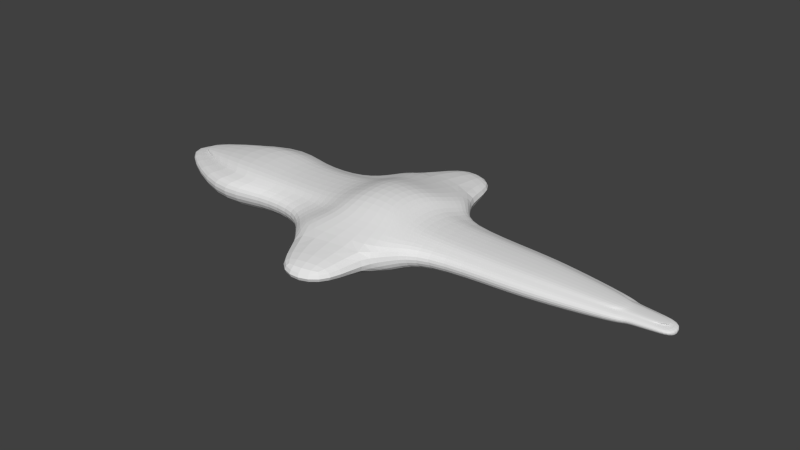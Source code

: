 # Source: Ship1.blend  (saved by Blender 2.76.0; exported with 4.5.12 LTS)
import bpy
from mathutils import Matrix  # noqa: F401  (used for matrix-valued properties, if any)

bpy.ops.wm.read_factory_settings(use_empty=True)
scene = bpy.context.scene
scene.name = 'Scene'

# ---- collections
col_collection_1 = bpy.data.collections.new('Collection 1'); scene.collection.children.link(col_collection_1)

# ---- world
world_world = bpy.data.worlds.new('World'); scene.world = world_world
world_world.color = (0.05088, 0.05088, 0.05088)
world_world.use_sun_shadow = False
world_world.sun_shadow_jitter_overblur = 0.0
world_world.cycles.sampling_method = 'MANUAL'
world_world.cycles.sample_map_resolution = 256

# ---- meshes
me_cube = bpy.data.meshes.new('Cube')
me_cube.from_pydata([(-0.5459, -0.4332, -0.4414), (-0.5459, -0.4332, 0.3551), (-0.5459, 0.4332, -0.4414), (-0.5459, 0.4332, 0.3551), (0.5459, -0.3601, -0.3671), (0.5459, -0.3601, 0.3025), (0.5459, 0.3601, -0.3671), (0.5459, 0.3601, 0.3025), (-1.864, -0.5046, -0.5138), (-1.864, -0.5046, 0.4064), (-1.864, 0.5046, 0.4064), (-1.864, 0.5046, -0.5138), (-2.558, -0.5432, -0.553), (-2.558, -0.5432, 0.4341), (-2.558, 0.5432, 0.4341), (-2.558, 0.5432, -0.553), (-3.115, -0.7056, -0.7179), (-3.115, -0.7056, 0.5509), (-3.115, 0.7056, 0.5509), (-3.115, 0.7056, -0.7179), (-7.698, -1.068, -1.086), (-7.698, -1.068, 0.8115), (-7.698, 1.068, 0.8115), (-7.698, 1.068, -1.086), (-17.0, -1.35, -1.372), (-17.0, -1.35, 1.014), (-17.0, 1.35, 1.014), (-17.0, 1.35, -1.372), (-24.72, -3.1, -2.529), (-23.44, -1.637, 2.505), (-23.44, 1.637, 2.505), (-24.72, 3.1, -2.529), (-42.67, -0.5263, -0.5359), (-42.67, -0.5263, 0.422), (-42.67, 0.5263, 0.422), (-42.67, 0.5263, -0.5359), (-20.58, -1.392, 2.329), (-19.3, -2.638, -1.806), (-19.3, 2.638, -1.806), (-20.58, 1.392, 2.329), (-10.47, 1.215, -1.235), (-10.47, 1.215, 0.9168), (-10.47, -1.215, 0.9168), (-10.47, -1.215, -1.235), (-0.5459, -0.8877, -0.1482), (-0.5459, -0.8877, 0.1449), (-0.5459, 0.8877, 0.1449), (-0.5459, 0.8877, -0.1482), (0.5459, 0.7378, 0.1202), (0.5459, 0.7378, -0.1235), (0.5459, -0.7378, 0.1202), (0.5459, -0.7378, -0.1235), (-1.864, -1.034, -0.1724), (-1.864, -1.034, 0.1691), (-1.864, 1.034, 0.1691), (-1.864, 1.034, -0.1724), (-2.558, -1.113, -0.1854), (-2.558, -1.113, 0.1821), (-2.558, 1.113, 0.1821), (-2.558, 1.113, -0.1854), (-3.115, -1.446, -0.2404), (-3.115, -1.446, 0.2371), (-3.115, 1.446, 0.2371), (-3.115, 1.446, -0.2404), (-7.698, -2.189, -0.363), (-7.698, -2.189, 0.3598), (-7.698, 2.189, 0.3598), (-7.698, 2.189, -0.363), (-17.0, -2.766, -0.4583), (-17.0, -2.766, 0.455), (-17.0, 2.766, 0.455), (-17.0, 2.766, -0.4583), (-24.93, -6.846, -1.132), (-24.93, -6.846, 1.129), (-24.93, 6.846, 1.129), (-24.93, 6.846, -1.132), (-42.67, -1.078, -0.1797), (-42.67, -1.078, 0.1764), (-42.67, 1.078, 0.1764), (-42.67, 1.078, -0.1797), (-19.08, 5.825, -0.9634), (-19.08, 5.825, 0.9601), (-19.08, -5.825, 0.9601), (-19.08, -5.825, -0.9634), (-10.47, -2.489, 0.4093), (-10.47, -2.489, -0.4126), (-10.47, 2.489, -0.4126), (-10.47, 2.489, 0.4093), (-23.22, -10.64, -0.7392), (-23.22, -10.64, 0.7359), (-23.22, 10.64, 0.7359), (-23.22, 10.64, -0.7392), (-19.41, 9.973, -0.6292), (-19.41, 9.973, 0.6259), (-19.41, -9.973, 0.6259), (-19.41, -9.973, -0.6292), (-27.68, -1.824, -1.852), (-27.68, 1.824, -1.852), (-27.68, 1.824, 1.354), (-27.68, -1.824, 1.354), (-27.68, -3.737, -0.6186), (-27.68, -3.737, 0.6153), (-27.68, 3.737, 0.6153), (-27.68, 3.737, -0.6186), (-35.55, -2.404, -2.441), (-35.55, 2.404, 1.772), (-35.55, -4.925, -0.8149), (-35.55, -4.925, 0.8116), (-35.55, 4.925, 0.8116), (-35.55, 4.925, -0.8149), (-35.55, 2.404, -2.441), (-35.55, -2.404, 1.772), (-26.04, 2.727, -2.25), (-25.16, -1.712, 1.615), (-26.04, -2.727, -2.25), (-25.16, 1.712, 1.615), (-26.04, -5.588, -0.9242), (-26.04, -5.588, 0.9209), (-26.04, 5.588, 0.9209), (-26.04, 5.588, -0.9242), (-18.27, -2.257, -1.519), (-18.27, 2.257, -1.519), (-19.17, -1.376, 1.389), (-19.17, 1.376, 1.389), (-18.27, -4.625, -0.7653), (-18.27, -4.625, 0.762), (-18.27, 4.625, 0.762), (-18.27, 4.625, -0.7653), (-1.903, -0.6017, 0.2978), (-3.104, -0.7008, 0.3322), (-3.736, -0.7545, 0.3508), (-4.243, -0.9801, 0.429), (-8.418, -1.484, 0.6036), (-16.89, -1.875, 0.7392), (-23.44, -3.864, 1.725), (-40.28, -0.731, 0.3427), (-19.47, 3.288, 1.568), (-10.95, 1.687, 0.6742), (-1.903, 0.6017, 0.2978), (-0.908, 0.5001, 0.2626), (-0.908, -0.5001, 0.2626), (-3.104, 0.7008, 0.3322), (-3.736, 0.7545, 0.3508), (-4.243, 0.9801, 0.429), (-8.418, 1.484, 0.6036), (-16.89, 1.875, 0.7392), (-23.44, 3.864, 1.725), (-40.28, 0.731, 0.3427), (-19.47, -3.288, 1.568), (-10.95, -1.687, 0.6742), (-26.62, 2.533, 0.9673), (-26.62, -2.533, 0.9673), (-33.79, 3.339, 1.247), (-33.79, -3.339, 1.247), (-24.73, -3.325, 1.225), (-24.73, 3.325, 1.225), (-18.46, 2.733, 1.05), (-18.46, -2.733, 1.05), (-31.79, 1.71, -1.716), (-31.79, -1.71, 1.285), (-31.79, -1.71, -1.716), (-31.79, 1.71, 1.285), (-31.79, -3.503, -0.5591), (-31.79, -3.503, 0.5978), (-31.79, 3.503, 0.5978), (-31.79, 3.503, -0.5591), (-30.65, -2.375, 0.9155), (-30.65, 2.375, 0.9155)], [], [(128, 1, 9, 129), (47, 49, 6, 2), (49, 51, 4, 6), (51, 44, 0, 4), (0, 2, 6, 4), (5, 7, 3, 1), (55, 11, 15, 59), (2, 0, 8, 11), (1, 3, 10, 9), (47, 2, 11, 55), (59, 15, 19, 63), (129, 9, 13, 130), (11, 8, 12, 15), (9, 10, 14, 13), (19, 16, 20, 23), (130, 13, 17, 131), (15, 12, 16, 19), (13, 14, 18, 17), (86, 40, 27, 71), (17, 18, 22, 21), (63, 19, 23, 67), (131, 17, 21, 132), (148, 36, 29, 134), (149, 42, 25, 133), (40, 43, 24, 27), (42, 41, 26, 25), (110, 104, 32, 35), (38, 37, 28, 31), (36, 39, 30, 29), (80, 38, 31, 75), (76, 79, 35, 32), (111, 105, 34, 33), (109, 110, 35, 79), (153, 111, 33, 135), (127, 121, 38, 80), (122, 123, 39, 36), (121, 120, 37, 38), (157, 122, 36, 148), (21, 22, 41, 42), (23, 20, 43, 40), (132, 21, 42, 149), (67, 23, 40, 86), (144, 66, 87, 137), (66, 67, 86, 87), (20, 64, 85, 43), (64, 65, 84, 85), (120, 124, 83, 37), (124, 125, 82, 83), (156, 126, 81, 136), (126, 127, 80, 81), (104, 106, 76, 32), (106, 107, 77, 76), (152, 108, 78, 147), (108, 109, 79, 78), (135, 147, 78, 77), (77, 78, 79, 76), (136, 81, 74, 146), (83, 82, 94, 95), (43, 85, 68, 24), (85, 84, 69, 68), (37, 83, 72, 28), (16, 60, 64, 20), (60, 61, 65, 64), (143, 62, 66, 144), (62, 63, 67, 66), (137, 87, 70, 145), (87, 86, 71, 70), (12, 56, 60, 16), (56, 57, 61, 60), (8, 52, 56, 12), (52, 53, 57, 56), (142, 58, 62, 143), (58, 59, 63, 62), (138, 46, 54, 141), (46, 47, 55, 54), (141, 54, 58, 142), (54, 55, 59, 58), (140, 128, 45, 50), (50, 45, 44, 51), (139, 140, 50, 48), (48, 50, 51, 49), (138, 139, 48, 46), (46, 48, 49, 47), (0, 44, 52, 8), (44, 45, 53, 52), (82, 73, 89, 94), (90, 93, 92, 91), (88, 95, 94, 89), (80, 75, 91, 92), (81, 80, 92, 93), (75, 74, 90, 91), (72, 83, 95, 88), (73, 72, 88, 89), (74, 81, 93, 90), (118, 119, 103, 102), (155, 118, 102, 150), (116, 117, 101, 100), (114, 116, 100, 96), (154, 113, 99, 151), (119, 112, 97, 103), (113, 115, 98, 99), (112, 114, 96, 97), (164, 165, 109, 108), (167, 164, 108, 152), (162, 163, 107, 106), (160, 162, 106, 104), (166, 159, 111, 153), (165, 158, 110, 109), (159, 161, 105, 111), (158, 160, 104, 110), (31, 28, 114, 112), (29, 30, 115, 113), (75, 31, 112, 119), (134, 29, 113, 154), (28, 72, 116, 114), (72, 73, 117, 116), (146, 74, 118, 155), (74, 75, 119, 118), (70, 71, 127, 126), (145, 70, 126, 156), (68, 69, 125, 124), (24, 68, 124, 120), (133, 25, 122, 157), (27, 24, 120, 121), (25, 26, 123, 122), (71, 27, 121, 127), (69, 133, 157, 125), (26, 145, 156, 123), (30, 146, 155, 115), (73, 134, 154, 117), (163, 166, 153, 107), (161, 167, 152, 105), (117, 154, 151, 101), (115, 155, 150, 98), (3, 7, 139, 138), (7, 5, 140, 139), (5, 1, 128, 140), (10, 141, 142, 14), (3, 138, 141, 10), (14, 142, 143, 18), (41, 137, 145, 26), (18, 143, 144, 22), (39, 136, 146, 30), (33, 34, 147, 135), (105, 152, 147, 34), (123, 156, 136, 39), (22, 144, 137, 41), (65, 132, 149, 84), (125, 157, 148, 82), (107, 153, 135, 77), (84, 149, 133, 69), (82, 148, 134, 73), (61, 131, 132, 65), (57, 130, 131, 61), (53, 129, 130, 57), (45, 128, 129, 53), (98, 150, 167, 161), (101, 151, 166, 163), (97, 96, 160, 158), (99, 98, 161, 159), (103, 97, 158, 165), (151, 99, 159, 166), (96, 100, 162, 160), (100, 101, 163, 162), (150, 102, 164, 167), (102, 103, 165, 164)])
me_cube.use_remesh_preserve_volume = False
me_cube.use_remesh_preserve_attributes = False
me_cube.use_mirror_vertex_groups = False
me_cube.update()

# ---- objects
ob_cube = bpy.data.objects.new('Cube', me_cube)

# ---- transforms, parenting, visibility, modifiers, constraints
ob_cube.location = (0.0, 0.0, 0.0)
ob_cube.lineart.crease_threshold = 0.0
_m = ob_cube.modifiers.new('Subsurf', 'SUBSURF')
_m.uv_smooth = 'PRESERVE_CORNERS'
_m.quality = 2
_m.levels = 2
_m.show_only_control_edges = False

# ---- collection membership
col_collection_1.objects.link(ob_cube)

# ---- scene / render settings (as saved in the file)
scene.frame_start = 1; scene.frame_end = 250; scene.frame_set(1)
scene.render.engine = 'CYCLES'
scene.render.resolution_percentage = 50
scene.render.dither_intensity = 0.0
scene.cycles.use_denoising = False
scene.cycles.samples = 10
scene.cycles.sampling_pattern = 'TABULATED_SOBOL'
scene.cycles.light_sampling_threshold = 0.0
scene.cycles.use_adaptive_sampling = False
scene.cycles.use_light_tree = False
scene.cycles.blur_glossy = 0.0
scene.cycles.pixel_filter_type = 'GAUSSIAN'
scene.cycles.sample_clamp_indirect = 0.0
scene.view_settings.view_transform = 'Standard'
bpy.context.view_layer.update()

# ---- added for rendering (the .blend has no active camera and no usable light): camera, sun
cam_auto = bpy.data.cameras.new('AutoCamera')
cam_auto.lens = 50.0
cam_auto.sensor_width = 36.0
cam_auto.clip_end = 1000.0
ob_auto_camera = bpy.data.objects.new('AutoCamera', cam_auto)
scene.collection.objects.link(ob_auto_camera)
ob_auto_camera.location = (23.7499, -53.7758, 35.8382)
ob_auto_camera.rotation_euler = (1.09748, -7.21219e-08, 0.694738)
scene.camera = ob_auto_camera
light_auto_sun = bpy.data.lights.new('AutoSun', 'SUN')
light_auto_sun.energy = 3.0
light_auto_sun.angle = 0.0523599
ob_auto_sun = bpy.data.objects.new('AutoSun', light_auto_sun)
scene.collection.objects.link(ob_auto_sun)
ob_auto_sun.rotation_euler = (0.872665, 0.174533, 0.523599)
bpy.context.view_layer.update()
